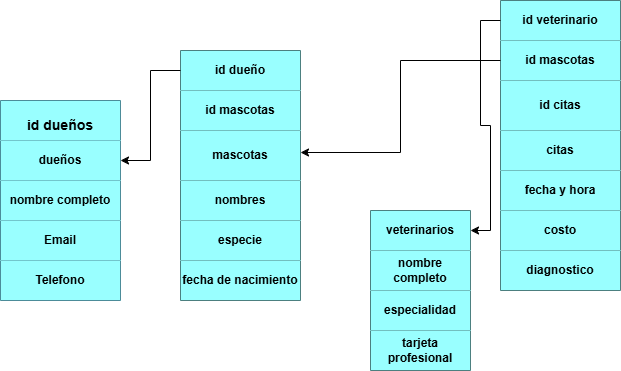

The diagram above was exported from draw.io. Its source (the exported page's mxGraphModel, read from the mxfile embedded in the PNG):
<mxGraphModel dx="1030" dy="623" grid="1" gridSize="10" guides="1" tooltips="1" connect="1" arrows="1" fold="1" page="1" pageScale="1" pageWidth="827" pageHeight="1169" math="0" shadow="0">
  <root>
    <mxCell id="0" />
    <mxCell id="1" parent="0" />
    <mxCell id="SuZJ8HBtQ4YrXQbVnMCn-28" parent="1" style="shape=table;startSize=0;container=1;collapsible=0;childLayout=tableLayout;fixedHeader=1;strokeColor=#001933;fillColor=#99FFFF;" value="" vertex="1">
      <mxGeometry height="200" width="120" x="30" y="130" as="geometry" />
    </mxCell>
    <mxCell id="SuZJ8HBtQ4YrXQbVnMCn-29" parent="SuZJ8HBtQ4YrXQbVnMCn-28" style="shape=tableRow;horizontal=0;startSize=0;swimlaneHead=0;swimlaneBody=0;strokeColor=inherit;top=0;left=0;bottom=0;right=0;collapsible=0;dropTarget=0;fillColor=#99FFFF;points=[[0,0.5],[1,0.5]];portConstraint=eastwest;fixedHeader=1;" value="" vertex="1">
      <mxGeometry height="40" width="120" as="geometry" />
    </mxCell>
    <mxCell id="SuZJ8HBtQ4YrXQbVnMCn-30" parent="SuZJ8HBtQ4YrXQbVnMCn-29" style="shape=partialRectangle;html=1;whiteSpace=wrap;connectable=0;strokeColor=inherit;overflow=hidden;fillColor=#99FFFF;top=0;left=0;bottom=0;right=0;pointerEvents=1;" value="&lt;h3&gt;&lt;font style=&quot;font-size: 14px;&quot;&gt;id dueños&lt;/font&gt;&lt;/h3&gt;" vertex="1">
      <mxGeometry height="40" width="120" as="geometry">
        <mxRectangle height="40" width="120" as="alternateBounds" />
      </mxGeometry>
    </mxCell>
    <mxCell id="SuZJ8HBtQ4YrXQbVnMCn-31" parent="SuZJ8HBtQ4YrXQbVnMCn-28" style="shape=tableRow;horizontal=0;startSize=0;swimlaneHead=0;swimlaneBody=0;strokeColor=inherit;top=0;left=0;bottom=0;right=0;collapsible=0;dropTarget=0;fillColor=#99FFFF;points=[[0,0.5],[1,0.5]];portConstraint=eastwest;fixedHeader=1;" value="" vertex="1">
      <mxGeometry height="40" width="120" y="40" as="geometry" />
    </mxCell>
    <mxCell id="SuZJ8HBtQ4YrXQbVnMCn-32" parent="SuZJ8HBtQ4YrXQbVnMCn-31" style="shape=partialRectangle;html=1;whiteSpace=wrap;connectable=0;strokeColor=inherit;overflow=hidden;fillColor=#99FFFF;top=0;left=0;bottom=0;right=0;pointerEvents=1;" value="&lt;b&gt;dueños&lt;/b&gt;" vertex="1">
      <mxGeometry height="40" width="120" as="geometry">
        <mxRectangle height="40" width="120" as="alternateBounds" />
      </mxGeometry>
    </mxCell>
    <mxCell id="SuZJ8HBtQ4YrXQbVnMCn-33" parent="SuZJ8HBtQ4YrXQbVnMCn-28" style="shape=tableRow;horizontal=0;startSize=0;swimlaneHead=0;swimlaneBody=0;strokeColor=inherit;top=0;left=0;bottom=0;right=0;collapsible=0;dropTarget=0;fillColor=#99FFFF;points=[[0,0.5],[1,0.5]];portConstraint=eastwest;fixedHeader=1;" value="" vertex="1">
      <mxGeometry height="40" width="120" y="80" as="geometry" />
    </mxCell>
    <mxCell id="SuZJ8HBtQ4YrXQbVnMCn-34" parent="SuZJ8HBtQ4YrXQbVnMCn-33" style="shape=partialRectangle;html=1;whiteSpace=wrap;connectable=0;strokeColor=inherit;overflow=hidden;fillColor=#99FFFF;top=0;left=0;bottom=0;right=0;pointerEvents=1;" value="&lt;b&gt;nombre completo&lt;/b&gt;" vertex="1">
      <mxGeometry height="40" width="120" as="geometry">
        <mxRectangle height="40" width="120" as="alternateBounds" />
      </mxGeometry>
    </mxCell>
    <mxCell id="SuZJ8HBtQ4YrXQbVnMCn-35" parent="SuZJ8HBtQ4YrXQbVnMCn-28" style="shape=tableRow;horizontal=0;startSize=0;swimlaneHead=0;swimlaneBody=0;strokeColor=inherit;top=0;left=0;bottom=0;right=0;collapsible=0;dropTarget=0;fillColor=#99FFFF;points=[[0,0.5],[1,0.5]];portConstraint=eastwest;fixedHeader=1;" value="" vertex="1">
      <mxGeometry height="40" width="120" y="120" as="geometry" />
    </mxCell>
    <mxCell id="SuZJ8HBtQ4YrXQbVnMCn-36" parent="SuZJ8HBtQ4YrXQbVnMCn-35" style="shape=partialRectangle;html=1;whiteSpace=wrap;connectable=0;strokeColor=inherit;overflow=hidden;fillColor=#99FFFF;top=0;left=0;bottom=0;right=0;pointerEvents=1;" value="&lt;b&gt;Email&lt;/b&gt;" vertex="1">
      <mxGeometry height="40" width="120" as="geometry">
        <mxRectangle height="40" width="120" as="alternateBounds" />
      </mxGeometry>
    </mxCell>
    <mxCell id="SuZJ8HBtQ4YrXQbVnMCn-37" parent="SuZJ8HBtQ4YrXQbVnMCn-28" style="shape=tableRow;horizontal=0;startSize=0;swimlaneHead=0;swimlaneBody=0;strokeColor=inherit;top=0;left=0;bottom=0;right=0;collapsible=0;dropTarget=0;fillColor=#99FFFF;points=[[0,0.5],[1,0.5]];portConstraint=eastwest;fixedHeader=1;" value="" vertex="1">
      <mxGeometry height="40" width="120" y="160" as="geometry" />
    </mxCell>
    <mxCell id="SuZJ8HBtQ4YrXQbVnMCn-38" parent="SuZJ8HBtQ4YrXQbVnMCn-37" style="shape=partialRectangle;html=1;whiteSpace=wrap;connectable=0;strokeColor=inherit;overflow=hidden;fillColor=#99FFFF;top=0;left=0;bottom=0;right=0;pointerEvents=1;" value="&lt;b&gt;Telefono&lt;/b&gt;" vertex="1">
      <mxGeometry height="40" width="120" as="geometry">
        <mxRectangle height="40" width="120" as="alternateBounds" />
      </mxGeometry>
    </mxCell>
    <mxCell id="SuZJ8HBtQ4YrXQbVnMCn-39" parent="1" style="shape=table;startSize=0;container=1;collapsible=0;childLayout=tableLayout;fixedHeader=1;fillColor=#99FFFF;" value="" vertex="1">
      <mxGeometry height="250" width="120" x="210" y="80" as="geometry" />
    </mxCell>
    <mxCell id="SuZJ8HBtQ4YrXQbVnMCn-40" parent="SuZJ8HBtQ4YrXQbVnMCn-39" style="shape=tableRow;horizontal=0;startSize=0;swimlaneHead=0;swimlaneBody=0;strokeColor=inherit;top=0;left=0;bottom=0;right=0;collapsible=0;dropTarget=0;fillColor=#99FFFF;points=[[0,0.5],[1,0.5]];portConstraint=eastwest;fixedHeader=1;" value="" vertex="1">
      <mxGeometry height="40" width="120" as="geometry" />
    </mxCell>
    <mxCell id="SuZJ8HBtQ4YrXQbVnMCn-41" parent="SuZJ8HBtQ4YrXQbVnMCn-40" style="shape=partialRectangle;html=1;whiteSpace=wrap;connectable=0;strokeColor=inherit;overflow=hidden;fillColor=#99FFFF;top=0;left=0;bottom=0;right=0;pointerEvents=1;" value="&lt;b&gt;id dueño&lt;/b&gt;" vertex="1">
      <mxGeometry height="40" width="120" as="geometry">
        <mxRectangle height="40" width="120" as="alternateBounds" />
      </mxGeometry>
    </mxCell>
    <mxCell id="SuZJ8HBtQ4YrXQbVnMCn-42" parent="SuZJ8HBtQ4YrXQbVnMCn-39" style="shape=tableRow;horizontal=0;startSize=0;swimlaneHead=0;swimlaneBody=0;strokeColor=inherit;top=0;left=0;bottom=0;right=0;collapsible=0;dropTarget=0;fillColor=#99FFFF;points=[[0,0.5],[1,0.5]];portConstraint=eastwest;fixedHeader=1;" value="" vertex="1">
      <mxGeometry height="40" width="120" y="40" as="geometry" />
    </mxCell>
    <mxCell id="SuZJ8HBtQ4YrXQbVnMCn-43" parent="SuZJ8HBtQ4YrXQbVnMCn-42" style="shape=partialRectangle;html=1;whiteSpace=wrap;connectable=0;strokeColor=inherit;overflow=hidden;fillColor=#99FFFF;top=0;left=0;bottom=0;right=0;pointerEvents=1;" value="&lt;b&gt;id mascotas&lt;/b&gt;" vertex="1">
      <mxGeometry height="40" width="120" as="geometry">
        <mxRectangle height="40" width="120" as="alternateBounds" />
      </mxGeometry>
    </mxCell>
    <mxCell id="SuZJ8HBtQ4YrXQbVnMCn-44" parent="SuZJ8HBtQ4YrXQbVnMCn-39" style="shape=tableRow;horizontal=0;startSize=0;swimlaneHead=0;swimlaneBody=0;strokeColor=inherit;top=0;left=0;bottom=0;right=0;collapsible=0;dropTarget=0;fillColor=#99FFFF;points=[[0,0.5],[1,0.5]];portConstraint=eastwest;fixedHeader=1;" value="" vertex="1">
      <mxGeometry height="50" width="120" y="80" as="geometry" />
    </mxCell>
    <mxCell id="SuZJ8HBtQ4YrXQbVnMCn-45" parent="SuZJ8HBtQ4YrXQbVnMCn-44" style="shape=partialRectangle;html=1;whiteSpace=wrap;connectable=0;strokeColor=inherit;overflow=hidden;fillColor=#99FFFF;top=0;left=0;bottom=0;right=0;pointerEvents=1;" value="&lt;b&gt;mascotas&lt;/b&gt;" vertex="1">
      <mxGeometry height="50" width="120" as="geometry">
        <mxRectangle height="50" width="120" as="alternateBounds" />
      </mxGeometry>
    </mxCell>
    <mxCell id="SuZJ8HBtQ4YrXQbVnMCn-46" parent="SuZJ8HBtQ4YrXQbVnMCn-39" style="shape=tableRow;horizontal=0;startSize=0;swimlaneHead=0;swimlaneBody=0;strokeColor=inherit;top=0;left=0;bottom=0;right=0;collapsible=0;dropTarget=0;fillColor=#99FFFF;points=[[0,0.5],[1,0.5]];portConstraint=eastwest;fixedHeader=1;" value="" vertex="1">
      <mxGeometry height="40" width="120" y="130" as="geometry" />
    </mxCell>
    <mxCell id="SuZJ8HBtQ4YrXQbVnMCn-47" parent="SuZJ8HBtQ4YrXQbVnMCn-46" style="shape=partialRectangle;html=1;whiteSpace=wrap;connectable=0;strokeColor=inherit;overflow=hidden;fillColor=#99FFFF;top=0;left=0;bottom=0;right=0;pointerEvents=1;" value="&lt;b&gt;nombres&lt;/b&gt;" vertex="1">
      <mxGeometry height="40" width="120" as="geometry">
        <mxRectangle height="40" width="120" as="alternateBounds" />
      </mxGeometry>
    </mxCell>
    <mxCell id="SuZJ8HBtQ4YrXQbVnMCn-48" parent="SuZJ8HBtQ4YrXQbVnMCn-39" style="shape=tableRow;horizontal=0;startSize=0;swimlaneHead=0;swimlaneBody=0;strokeColor=inherit;top=0;left=0;bottom=0;right=0;collapsible=0;dropTarget=0;fillColor=#99FFFF;points=[[0,0.5],[1,0.5]];portConstraint=eastwest;fixedHeader=1;" value="" vertex="1">
      <mxGeometry height="40" width="120" y="170" as="geometry" />
    </mxCell>
    <mxCell id="SuZJ8HBtQ4YrXQbVnMCn-49" parent="SuZJ8HBtQ4YrXQbVnMCn-48" style="shape=partialRectangle;html=1;whiteSpace=wrap;connectable=0;strokeColor=inherit;overflow=hidden;fillColor=#99FFFF;top=0;left=0;bottom=0;right=0;pointerEvents=1;" value="&lt;b&gt;especie&lt;/b&gt;" vertex="1">
      <mxGeometry height="40" width="120" as="geometry">
        <mxRectangle height="40" width="120" as="alternateBounds" />
      </mxGeometry>
    </mxCell>
    <mxCell id="SuZJ8HBtQ4YrXQbVnMCn-50" parent="SuZJ8HBtQ4YrXQbVnMCn-39" style="shape=tableRow;horizontal=0;startSize=0;swimlaneHead=0;swimlaneBody=0;strokeColor=inherit;top=0;left=0;bottom=0;right=0;collapsible=0;dropTarget=0;fillColor=#99FFFF;points=[[0,0.5],[1,0.5]];portConstraint=eastwest;fixedHeader=1;" value="" vertex="1">
      <mxGeometry height="40" width="120" y="210" as="geometry" />
    </mxCell>
    <mxCell id="SuZJ8HBtQ4YrXQbVnMCn-51" parent="SuZJ8HBtQ4YrXQbVnMCn-50" style="shape=partialRectangle;html=1;whiteSpace=wrap;connectable=0;strokeColor=inherit;overflow=hidden;fillColor=#99FFFF;top=0;left=0;bottom=0;right=0;pointerEvents=1;" value="&lt;b&gt;fecha de nacimiento&lt;/b&gt;" vertex="1">
      <mxGeometry height="40" width="120" as="geometry">
        <mxRectangle height="40" width="120" as="alternateBounds" />
      </mxGeometry>
    </mxCell>
    <mxCell id="M5JjJd4-1aQtZOGFE94q-3" edge="1" parent="1" source="SuZJ8HBtQ4YrXQbVnMCn-52" style="edgeStyle=orthogonalEdgeStyle;rounded=0;orthogonalLoop=1;jettySize=auto;html=1;exitX=1;exitY=0.75;exitDx=0;exitDy=0;">
      <mxGeometry relative="1" as="geometry">
        <Array as="points">
          <mxPoint x="500" y="270" />
          <mxPoint x="500" y="370" />
          <mxPoint x="440" y="370" />
        </Array>
        <mxPoint x="440" y="270" as="targetPoint" />
      </mxGeometry>
    </mxCell>
    <mxCell id="SuZJ8HBtQ4YrXQbVnMCn-52" parent="1" style="shape=table;startSize=0;container=1;collapsible=0;childLayout=tableLayout;fixedHeader=1;fillColor=#99FFFF;" value="" vertex="1">
      <mxGeometry height="160" width="100" x="400" y="240" as="geometry" />
    </mxCell>
    <mxCell id="SuZJ8HBtQ4YrXQbVnMCn-53" parent="SuZJ8HBtQ4YrXQbVnMCn-52" style="shape=tableRow;horizontal=0;startSize=0;swimlaneHead=0;swimlaneBody=0;strokeColor=inherit;top=0;left=0;bottom=0;right=0;collapsible=0;dropTarget=0;fillColor=#99FFFF;points=[[0,0.5],[1,0.5]];portConstraint=eastwest;fixedHeader=1;" value="" vertex="1">
      <mxGeometry height="40" width="100" as="geometry" />
    </mxCell>
    <mxCell id="SuZJ8HBtQ4YrXQbVnMCn-54" parent="SuZJ8HBtQ4YrXQbVnMCn-53" style="shape=partialRectangle;html=1;whiteSpace=wrap;connectable=0;strokeColor=inherit;overflow=hidden;fillColor=#99FFFF;top=0;left=0;bottom=0;right=0;pointerEvents=1;" value="&lt;b&gt;veterinarios&lt;/b&gt;" vertex="1">
      <mxGeometry height="40" width="100" as="geometry">
        <mxRectangle height="40" width="100" as="alternateBounds" />
      </mxGeometry>
    </mxCell>
    <mxCell id="SuZJ8HBtQ4YrXQbVnMCn-55" parent="SuZJ8HBtQ4YrXQbVnMCn-52" style="shape=tableRow;horizontal=0;startSize=0;swimlaneHead=0;swimlaneBody=0;strokeColor=inherit;top=0;left=0;bottom=0;right=0;collapsible=0;dropTarget=0;fillColor=#99FFFF;points=[[0,0.5],[1,0.5]];portConstraint=eastwest;fixedHeader=1;" value="" vertex="1">
      <mxGeometry height="40" width="100" y="40" as="geometry" />
    </mxCell>
    <mxCell id="SuZJ8HBtQ4YrXQbVnMCn-56" parent="SuZJ8HBtQ4YrXQbVnMCn-55" style="shape=partialRectangle;html=1;whiteSpace=wrap;connectable=0;strokeColor=inherit;overflow=hidden;fillColor=#99FFFF;top=0;left=0;bottom=0;right=0;pointerEvents=1;" value="&lt;b&gt;nombre completo&lt;/b&gt;" vertex="1">
      <mxGeometry height="40" width="100" as="geometry">
        <mxRectangle height="40" width="100" as="alternateBounds" />
      </mxGeometry>
    </mxCell>
    <mxCell id="SuZJ8HBtQ4YrXQbVnMCn-57" parent="SuZJ8HBtQ4YrXQbVnMCn-52" style="shape=tableRow;horizontal=0;startSize=0;swimlaneHead=0;swimlaneBody=0;strokeColor=inherit;top=0;left=0;bottom=0;right=0;collapsible=0;dropTarget=0;fillColor=#99FFFF;points=[[0,0.5],[1,0.5]];portConstraint=eastwest;fixedHeader=1;" value="" vertex="1">
      <mxGeometry height="40" width="100" y="80" as="geometry" />
    </mxCell>
    <mxCell id="SuZJ8HBtQ4YrXQbVnMCn-58" parent="SuZJ8HBtQ4YrXQbVnMCn-57" style="shape=partialRectangle;html=1;whiteSpace=wrap;connectable=0;strokeColor=inherit;overflow=hidden;fillColor=#99FFFF;top=0;left=0;bottom=0;right=0;pointerEvents=1;" value="&lt;b&gt;especialidad&lt;/b&gt;" vertex="1">
      <mxGeometry height="40" width="100" as="geometry">
        <mxRectangle height="40" width="100" as="alternateBounds" />
      </mxGeometry>
    </mxCell>
    <mxCell id="SuZJ8HBtQ4YrXQbVnMCn-59" parent="SuZJ8HBtQ4YrXQbVnMCn-52" style="shape=tableRow;horizontal=0;startSize=0;swimlaneHead=0;swimlaneBody=0;strokeColor=inherit;top=0;left=0;bottom=0;right=0;collapsible=0;dropTarget=0;fillColor=#99FFFF;points=[[0,0.5],[1,0.5]];portConstraint=eastwest;fixedHeader=1;" value="" vertex="1">
      <mxGeometry height="40" width="100" y="120" as="geometry" />
    </mxCell>
    <mxCell id="SuZJ8HBtQ4YrXQbVnMCn-60" parent="SuZJ8HBtQ4YrXQbVnMCn-59" style="shape=partialRectangle;html=1;whiteSpace=wrap;connectable=0;strokeColor=inherit;overflow=hidden;fillColor=#99FFFF;top=0;left=0;bottom=0;right=0;pointerEvents=1;" value="&lt;b&gt;tarjeta profesional&lt;/b&gt;" vertex="1">
      <mxGeometry height="40" width="100" as="geometry">
        <mxRectangle height="40" width="100" as="alternateBounds" />
      </mxGeometry>
    </mxCell>
    <mxCell id="SuZJ8HBtQ4YrXQbVnMCn-61" parent="1" style="shape=table;startSize=0;container=1;collapsible=0;childLayout=tableLayout;fixedHeader=1;fillColor=#99FFFF;" value="" vertex="1">
      <mxGeometry height="290" width="120" x="530" y="30" as="geometry" />
    </mxCell>
    <mxCell id="SuZJ8HBtQ4YrXQbVnMCn-62" parent="SuZJ8HBtQ4YrXQbVnMCn-61" style="shape=tableRow;horizontal=0;startSize=0;swimlaneHead=0;swimlaneBody=0;strokeColor=inherit;top=0;left=0;bottom=0;right=0;collapsible=0;dropTarget=0;fillColor=#99FFFF;points=[[0,0.5],[1,0.5]];portConstraint=eastwest;fixedHeader=1;" value="" vertex="1">
      <mxGeometry height="40" width="120" as="geometry" />
    </mxCell>
    <mxCell id="SuZJ8HBtQ4YrXQbVnMCn-63" parent="SuZJ8HBtQ4YrXQbVnMCn-62" style="shape=partialRectangle;html=1;whiteSpace=wrap;connectable=0;strokeColor=inherit;overflow=hidden;fillColor=#99FFFF;top=0;left=0;bottom=0;right=0;pointerEvents=1;" value="&lt;b&gt;id veterinario&lt;/b&gt;" vertex="1">
      <mxGeometry height="40" width="120" as="geometry">
        <mxRectangle height="40" width="120" as="alternateBounds" />
      </mxGeometry>
    </mxCell>
    <mxCell id="SuZJ8HBtQ4YrXQbVnMCn-64" parent="SuZJ8HBtQ4YrXQbVnMCn-61" style="shape=tableRow;horizontal=0;startSize=0;swimlaneHead=0;swimlaneBody=0;strokeColor=inherit;top=0;left=0;bottom=0;right=0;collapsible=0;dropTarget=0;fillColor=#99FFFF;points=[[0,0.5],[1,0.5]];portConstraint=eastwest;fixedHeader=1;" value="" vertex="1">
      <mxGeometry height="40" width="120" y="40" as="geometry" />
    </mxCell>
    <mxCell id="SuZJ8HBtQ4YrXQbVnMCn-65" parent="SuZJ8HBtQ4YrXQbVnMCn-64" style="shape=partialRectangle;html=1;whiteSpace=wrap;connectable=0;strokeColor=inherit;overflow=hidden;fillColor=#99FFFF;top=0;left=0;bottom=0;right=0;pointerEvents=1;" value="&lt;b&gt;id mascotas&lt;/b&gt;" vertex="1">
      <mxGeometry height="40" width="120" as="geometry">
        <mxRectangle height="40" width="120" as="alternateBounds" />
      </mxGeometry>
    </mxCell>
    <mxCell id="SuZJ8HBtQ4YrXQbVnMCn-66" parent="SuZJ8HBtQ4YrXQbVnMCn-61" style="shape=tableRow;horizontal=0;startSize=0;swimlaneHead=0;swimlaneBody=0;strokeColor=inherit;top=0;left=0;bottom=0;right=0;collapsible=0;dropTarget=0;fillColor=#99FFFF;points=[[0,0.5],[1,0.5]];portConstraint=eastwest;fixedHeader=1;" value="" vertex="1">
      <mxGeometry height="50" width="120" y="80" as="geometry" />
    </mxCell>
    <mxCell id="SuZJ8HBtQ4YrXQbVnMCn-67" parent="SuZJ8HBtQ4YrXQbVnMCn-66" style="shape=partialRectangle;html=1;whiteSpace=wrap;connectable=0;strokeColor=inherit;overflow=hidden;fillColor=#99FFFF;top=0;left=0;bottom=0;right=0;pointerEvents=1;" value="&lt;b&gt;id citas&lt;/b&gt;" vertex="1">
      <mxGeometry height="50" width="120" as="geometry">
        <mxRectangle height="50" width="120" as="alternateBounds" />
      </mxGeometry>
    </mxCell>
    <mxCell id="SuZJ8HBtQ4YrXQbVnMCn-68" parent="SuZJ8HBtQ4YrXQbVnMCn-61" style="shape=tableRow;horizontal=0;startSize=0;swimlaneHead=0;swimlaneBody=0;strokeColor=inherit;top=0;left=0;bottom=0;right=0;collapsible=0;dropTarget=0;fillColor=#99FFFF;points=[[0,0.5],[1,0.5]];portConstraint=eastwest;fixedHeader=1;" value="" vertex="1">
      <mxGeometry height="40" width="120" y="130" as="geometry" />
    </mxCell>
    <mxCell id="SuZJ8HBtQ4YrXQbVnMCn-69" parent="SuZJ8HBtQ4YrXQbVnMCn-68" style="shape=partialRectangle;html=1;whiteSpace=wrap;connectable=0;strokeColor=inherit;overflow=hidden;fillColor=#99FFFF;top=0;left=0;bottom=0;right=0;pointerEvents=1;" value="&lt;b&gt;citas&lt;/b&gt;" vertex="1">
      <mxGeometry height="40" width="120" as="geometry">
        <mxRectangle height="40" width="120" as="alternateBounds" />
      </mxGeometry>
    </mxCell>
    <mxCell id="SuZJ8HBtQ4YrXQbVnMCn-70" parent="SuZJ8HBtQ4YrXQbVnMCn-61" style="shape=tableRow;horizontal=0;startSize=0;swimlaneHead=0;swimlaneBody=0;strokeColor=inherit;top=0;left=0;bottom=0;right=0;collapsible=0;dropTarget=0;fillColor=#99FFFF;points=[[0,0.5],[1,0.5]];portConstraint=eastwest;fixedHeader=1;" value="" vertex="1">
      <mxGeometry height="40" width="120" y="170" as="geometry" />
    </mxCell>
    <mxCell id="SuZJ8HBtQ4YrXQbVnMCn-71" parent="SuZJ8HBtQ4YrXQbVnMCn-70" style="shape=partialRectangle;html=1;whiteSpace=wrap;connectable=0;strokeColor=inherit;overflow=hidden;fillColor=#99FFFF;top=0;left=0;bottom=0;right=0;pointerEvents=1;" value="&lt;b&gt;fecha y hora&lt;/b&gt;" vertex="1">
      <mxGeometry height="40" width="120" as="geometry">
        <mxRectangle height="40" width="120" as="alternateBounds" />
      </mxGeometry>
    </mxCell>
    <mxCell id="SuZJ8HBtQ4YrXQbVnMCn-72" parent="SuZJ8HBtQ4YrXQbVnMCn-61" style="shape=tableRow;horizontal=0;startSize=0;swimlaneHead=0;swimlaneBody=0;strokeColor=inherit;top=0;left=0;bottom=0;right=0;collapsible=0;dropTarget=0;fillColor=#99FFFF;points=[[0,0.5],[1,0.5]];portConstraint=eastwest;fixedHeader=1;" value="" vertex="1">
      <mxGeometry height="40" width="120" y="210" as="geometry" />
    </mxCell>
    <mxCell id="SuZJ8HBtQ4YrXQbVnMCn-73" parent="SuZJ8HBtQ4YrXQbVnMCn-72" style="shape=partialRectangle;html=1;whiteSpace=wrap;connectable=0;strokeColor=inherit;overflow=hidden;fillColor=#99FFFF;top=0;left=0;bottom=0;right=0;pointerEvents=1;" value="&lt;b&gt;costo&lt;/b&gt;" vertex="1">
      <mxGeometry height="40" width="120" as="geometry">
        <mxRectangle height="40" width="120" as="alternateBounds" />
      </mxGeometry>
    </mxCell>
    <mxCell id="SuZJ8HBtQ4YrXQbVnMCn-74" parent="SuZJ8HBtQ4YrXQbVnMCn-61" style="shape=tableRow;horizontal=0;startSize=0;swimlaneHead=0;swimlaneBody=0;strokeColor=inherit;top=0;left=0;bottom=0;right=0;collapsible=0;dropTarget=0;fillColor=#99FFFF;points=[[0,0.5],[1,0.5]];portConstraint=eastwest;fixedHeader=1;" value="" vertex="1">
      <mxGeometry height="40" width="120" y="250" as="geometry" />
    </mxCell>
    <mxCell id="SuZJ8HBtQ4YrXQbVnMCn-75" parent="SuZJ8HBtQ4YrXQbVnMCn-74" style="shape=partialRectangle;html=1;whiteSpace=wrap;connectable=0;strokeColor=inherit;overflow=hidden;fillColor=#99FFFF;top=0;left=0;bottom=0;right=0;pointerEvents=1;" value="&lt;b&gt;diagnostico&lt;/b&gt;" vertex="1">
      <mxGeometry height="40" width="120" as="geometry">
        <mxRectangle height="40" width="120" as="alternateBounds" />
      </mxGeometry>
    </mxCell>
    <mxCell id="M5JjJd4-1aQtZOGFE94q-6" edge="1" parent="1" source="SuZJ8HBtQ4YrXQbVnMCn-40" style="edgeStyle=orthogonalEdgeStyle;rounded=0;orthogonalLoop=1;jettySize=auto;html=1;" target="SuZJ8HBtQ4YrXQbVnMCn-31">
      <mxGeometry relative="1" as="geometry" />
    </mxCell>
    <mxCell id="M5JjJd4-1aQtZOGFE94q-7" edge="1" parent="1" source="SuZJ8HBtQ4YrXQbVnMCn-64" style="edgeStyle=orthogonalEdgeStyle;rounded=0;orthogonalLoop=1;jettySize=auto;html=1;entryX=1;entryY=0.408;entryDx=0;entryDy=0;entryPerimeter=0;" target="SuZJ8HBtQ4YrXQbVnMCn-39">
      <mxGeometry relative="1" as="geometry" />
    </mxCell>
    <mxCell id="M5JjJd4-1aQtZOGFE94q-8" edge="1" parent="1" source="SuZJ8HBtQ4YrXQbVnMCn-62" style="edgeStyle=orthogonalEdgeStyle;rounded=0;orthogonalLoop=1;jettySize=auto;html=1;" target="SuZJ8HBtQ4YrXQbVnMCn-53">
      <mxGeometry relative="1" as="geometry" />
    </mxCell>
  </root>
</mxGraphModel>